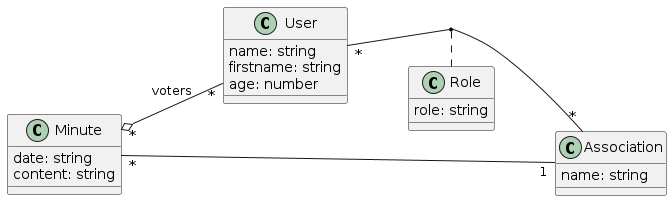

The diagram above was rendered by PlantUML. Its source (embedded in the PNG):
@startuml diagram_classes
left to right direction
class Role {
    role: string
}
class User {
    name: string
    firstname: string
    age: number
}
class Association {
    name: string
}
class Minute {
    date: string
    content: string
}
Minute "*" -- "1" Association
Minute "*" o-- "*" User: voters
User "*" -- "*" Association
(User, Association) .. Role
@enduml